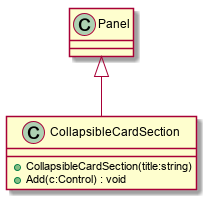

The diagram above was rendered by PlantUML. Its source (embedded in the PNG):
@startuml
class CollapsibleCardSection {
    + CollapsibleCardSection(title:string)
    + Add(c:Control) : void
}
Panel <|-- CollapsibleCardSection
@enduml